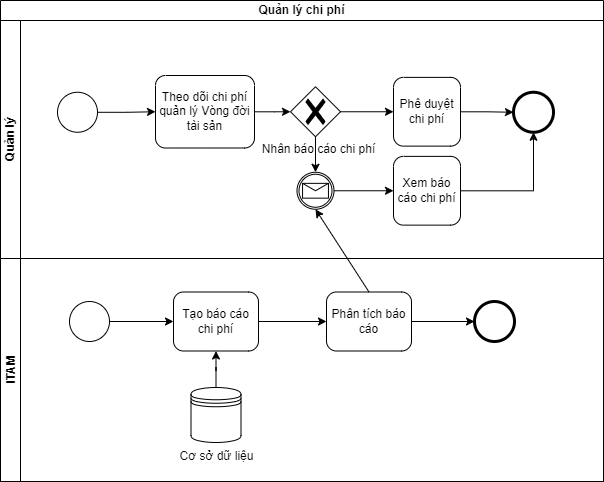

The diagram above was exported from draw.io. Its source (the exported page's mxGraphModel, read from the mxfile embedded in the PNG):
<mxGraphModel dx="1050" dy="557" grid="0" gridSize="10" guides="1" tooltips="1" connect="1" arrows="1" fold="1" page="1" pageScale="1" pageWidth="850" pageHeight="1100" math="0" shadow="0">
  <root>
    <mxCell id="0" />
    <mxCell id="1" parent="0" />
    <mxCell id="FnjdZj0XHFSlNKnHy7ij-1" value="Quản lý chi phí" style="swimlane;html=1;childLayout=stackLayout;resizeParent=1;resizeParentMax=0;horizontal=1;startSize=20;horizontalStack=0;whiteSpace=wrap;" parent="1" vertex="1">
      <mxGeometry x="186" y="405" width="603" height="481" as="geometry" />
    </mxCell>
    <mxCell id="FnjdZj0XHFSlNKnHy7ij-2" value="Quản lý" style="swimlane;html=1;startSize=20;horizontal=0;" parent="FnjdZj0XHFSlNKnHy7ij-1" vertex="1">
      <mxGeometry y="20" width="603" height="238" as="geometry" />
    </mxCell>
    <mxCell id="QOhWhzD7Rk4QU-JKfI0D-1" value="" style="points=[[0.145,0.145,0],[0.5,0,0],[0.855,0.145,0],[1,0.5,0],[0.855,0.855,0],[0.5,1,0],[0.145,0.855,0],[0,0.5,0]];shape=mxgraph.bpmn.event;html=1;verticalLabelPosition=bottom;labelBackgroundColor=#ffffff;verticalAlign=top;align=center;perimeter=ellipsePerimeter;outlineConnect=0;aspect=fixed;outline=standard;symbol=general;" parent="FnjdZj0XHFSlNKnHy7ij-2" vertex="1">
      <mxGeometry x="57" y="71.75" width="40" height="40" as="geometry" />
    </mxCell>
    <mxCell id="QOhWhzD7Rk4QU-JKfI0D-2" value="Theo dõi chi phí quản lý Vòng đời tài sản" style="points=[[0.25,0,0],[0.5,0,0],[0.75,0,0],[1,0.25,0],[1,0.5,0],[1,0.75,0],[0.75,1,0],[0.5,1,0],[0.25,1,0],[0,0.75,0],[0,0.5,0],[0,0.25,0]];shape=mxgraph.bpmn.task;whiteSpace=wrap;rectStyle=rounded;size=10;html=1;container=1;expand=0;collapsible=0;taskMarker=abstract;" parent="FnjdZj0XHFSlNKnHy7ij-2" vertex="1">
      <mxGeometry x="155" y="55" width="99" height="72.5" as="geometry" />
    </mxCell>
    <mxCell id="QOhWhzD7Rk4QU-JKfI0D-3" style="edgeStyle=orthogonalEdgeStyle;rounded=0;orthogonalLoop=1;jettySize=auto;html=1;entryX=0;entryY=0.5;entryDx=0;entryDy=0;entryPerimeter=0;" parent="FnjdZj0XHFSlNKnHy7ij-2" source="QOhWhzD7Rk4QU-JKfI0D-1" target="QOhWhzD7Rk4QU-JKfI0D-2" edge="1">
      <mxGeometry relative="1" as="geometry" />
    </mxCell>
    <mxCell id="XEIrIN4FX7-r6R74kaur-1" value="Phê duyệt chi phí" style="points=[[0.25,0,0],[0.5,0,0],[0.75,0,0],[1,0.25,0],[1,0.5,0],[1,0.75,0],[0.75,1,0],[0.5,1,0],[0.25,1,0],[0,0.75,0],[0,0.5,0],[0,0.25,0]];shape=mxgraph.bpmn.task;whiteSpace=wrap;rectStyle=rounded;size=10;html=1;container=1;expand=0;collapsible=0;taskMarker=abstract;" parent="FnjdZj0XHFSlNKnHy7ij-2" vertex="1">
      <mxGeometry x="393" y="56.879999999999995" width="67" height="68.75" as="geometry" />
    </mxCell>
    <mxCell id="XEIrIN4FX7-r6R74kaur-2" value="" style="points=[[0.25,0.25,0],[0.5,0,0],[0.75,0.25,0],[1,0.5,0],[0.75,0.75,0],[0.5,1,0],[0.25,0.75,0],[0,0.5,0]];shape=mxgraph.bpmn.gateway2;html=1;verticalLabelPosition=bottom;labelBackgroundColor=#ffffff;verticalAlign=top;align=center;perimeter=rhombusPerimeter;outlineConnect=0;outline=none;symbol=none;gwType=exclusive;" parent="FnjdZj0XHFSlNKnHy7ij-2" vertex="1">
      <mxGeometry x="290" y="66.25" width="50" height="50" as="geometry" />
    </mxCell>
    <mxCell id="XEIrIN4FX7-r6R74kaur-3" style="edgeStyle=orthogonalEdgeStyle;rounded=0;orthogonalLoop=1;jettySize=auto;html=1;entryX=0;entryY=0.5;entryDx=0;entryDy=0;entryPerimeter=0;" parent="FnjdZj0XHFSlNKnHy7ij-2" source="QOhWhzD7Rk4QU-JKfI0D-2" target="XEIrIN4FX7-r6R74kaur-2" edge="1">
      <mxGeometry relative="1" as="geometry" />
    </mxCell>
    <mxCell id="XEIrIN4FX7-r6R74kaur-4" style="edgeStyle=orthogonalEdgeStyle;rounded=0;orthogonalLoop=1;jettySize=auto;html=1;entryX=0;entryY=0.5;entryDx=0;entryDy=0;entryPerimeter=0;" parent="FnjdZj0XHFSlNKnHy7ij-2" source="XEIrIN4FX7-r6R74kaur-2" target="XEIrIN4FX7-r6R74kaur-1" edge="1">
      <mxGeometry relative="1" as="geometry" />
    </mxCell>
    <mxCell id="XEIrIN4FX7-r6R74kaur-7" value="" style="points=[[0.145,0.145,0],[0.5,0,0],[0.855,0.145,0],[1,0.5,0],[0.855,0.855,0],[0.5,1,0],[0.145,0.855,0],[0,0.5,0]];shape=mxgraph.bpmn.event;html=1;verticalLabelPosition=bottom;labelBackgroundColor=#ffffff;verticalAlign=top;align=center;perimeter=ellipsePerimeter;outlineConnect=0;aspect=fixed;outline=end;symbol=terminate2;" parent="FnjdZj0XHFSlNKnHy7ij-2" vertex="1">
      <mxGeometry x="513" y="71.75" width="40" height="40" as="geometry" />
    </mxCell>
    <mxCell id="XEIrIN4FX7-r6R74kaur-8" style="edgeStyle=orthogonalEdgeStyle;rounded=0;orthogonalLoop=1;jettySize=auto;html=1;entryX=0;entryY=0.5;entryDx=0;entryDy=0;entryPerimeter=0;" parent="FnjdZj0XHFSlNKnHy7ij-2" source="XEIrIN4FX7-r6R74kaur-1" target="XEIrIN4FX7-r6R74kaur-7" edge="1">
      <mxGeometry relative="1" as="geometry" />
    </mxCell>
    <mxCell id="XEIrIN4FX7-r6R74kaur-9" value="" style="points=[[0.145,0.145,0],[0.5,0,0],[0.855,0.145,0],[1,0.5,0],[0.855,0.855,0],[0.5,1,0],[0.145,0.855,0],[0,0.5,0]];shape=mxgraph.bpmn.event;html=1;verticalLabelPosition=bottom;labelBackgroundColor=#ffffff;verticalAlign=top;align=center;perimeter=ellipsePerimeter;outlineConnect=0;aspect=fixed;outline=catching;symbol=message;" parent="FnjdZj0XHFSlNKnHy7ij-2" vertex="1">
      <mxGeometry x="296.5" y="151.75" width="37" height="37" as="geometry" />
    </mxCell>
    <mxCell id="XEIrIN4FX7-r6R74kaur-11" style="edgeStyle=orthogonalEdgeStyle;rounded=0;orthogonalLoop=1;jettySize=auto;html=1;entryX=0.5;entryY=0;entryDx=0;entryDy=0;entryPerimeter=0;" parent="FnjdZj0XHFSlNKnHy7ij-2" source="XEIrIN4FX7-r6R74kaur-2" target="XEIrIN4FX7-r6R74kaur-9" edge="1">
      <mxGeometry relative="1" as="geometry" />
    </mxCell>
    <mxCell id="XEIrIN4FX7-r6R74kaur-12" value="Nhân báo cáo chi phí" style="text;html=1;align=center;verticalAlign=middle;resizable=0;points=[];autosize=1;strokeColor=none;fillColor=none;" parent="FnjdZj0XHFSlNKnHy7ij-2" vertex="1">
      <mxGeometry x="252" y="116.25" width="131" height="26" as="geometry" />
    </mxCell>
    <mxCell id="XEIrIN4FX7-r6R74kaur-13" value="Xem báo cáo chi phí" style="points=[[0.25,0,0],[0.5,0,0],[0.75,0,0],[1,0.25,0],[1,0.5,0],[1,0.75,0],[0.75,1,0],[0.5,1,0],[0.25,1,0],[0,0.75,0],[0,0.5,0],[0,0.25,0]];shape=mxgraph.bpmn.task;whiteSpace=wrap;rectStyle=rounded;size=10;html=1;container=1;expand=0;collapsible=0;taskMarker=abstract;" parent="FnjdZj0XHFSlNKnHy7ij-2" vertex="1">
      <mxGeometry x="393" y="135.88" width="67" height="68.75" as="geometry" />
    </mxCell>
    <mxCell id="XEIrIN4FX7-r6R74kaur-15" style="edgeStyle=orthogonalEdgeStyle;rounded=0;orthogonalLoop=1;jettySize=auto;html=1;entryX=0;entryY=0.5;entryDx=0;entryDy=0;entryPerimeter=0;" parent="FnjdZj0XHFSlNKnHy7ij-2" source="XEIrIN4FX7-r6R74kaur-9" target="XEIrIN4FX7-r6R74kaur-13" edge="1">
      <mxGeometry relative="1" as="geometry" />
    </mxCell>
    <mxCell id="XEIrIN4FX7-r6R74kaur-16" style="edgeStyle=orthogonalEdgeStyle;rounded=0;orthogonalLoop=1;jettySize=auto;html=1;entryX=0.5;entryY=1;entryDx=0;entryDy=0;entryPerimeter=0;" parent="FnjdZj0XHFSlNKnHy7ij-2" source="XEIrIN4FX7-r6R74kaur-13" target="XEIrIN4FX7-r6R74kaur-7" edge="1">
      <mxGeometry relative="1" as="geometry" />
    </mxCell>
    <mxCell id="FnjdZj0XHFSlNKnHy7ij-3" value="ITAM" style="swimlane;html=1;startSize=20;horizontal=0;" parent="FnjdZj0XHFSlNKnHy7ij-1" vertex="1">
      <mxGeometry y="258" width="603" height="223" as="geometry" />
    </mxCell>
    <mxCell id="QOhWhzD7Rk4QU-JKfI0D-5" value="Cơ sở dữ liệu" style="shape=datastore;html=1;labelPosition=center;verticalLabelPosition=bottom;align=center;verticalAlign=top;" parent="FnjdZj0XHFSlNKnHy7ij-3" vertex="1">
      <mxGeometry x="190.5" y="129" width="50" height="55" as="geometry" />
    </mxCell>
    <mxCell id="QOhWhzD7Rk4QU-JKfI0D-6" value="Tạo báo cáo chi phí" style="points=[[0.25,0,0],[0.5,0,0],[0.75,0,0],[1,0.25,0],[1,0.5,0],[1,0.75,0],[0.75,1,0],[0.5,1,0],[0.25,1,0],[0,0.75,0],[0,0.5,0],[0,0.25,0]];shape=mxgraph.bpmn.task;whiteSpace=wrap;rectStyle=rounded;size=10;html=1;container=1;expand=0;collapsible=0;taskMarker=abstract;" parent="FnjdZj0XHFSlNKnHy7ij-3" vertex="1">
      <mxGeometry x="173" y="33.5" width="85" height="59" as="geometry" />
    </mxCell>
    <mxCell id="QOhWhzD7Rk4QU-JKfI0D-8" style="edgeStyle=orthogonalEdgeStyle;rounded=0;orthogonalLoop=1;jettySize=auto;html=1;entryX=0.5;entryY=1;entryDx=0;entryDy=0;entryPerimeter=0;" parent="FnjdZj0XHFSlNKnHy7ij-3" source="QOhWhzD7Rk4QU-JKfI0D-5" target="QOhWhzD7Rk4QU-JKfI0D-6" edge="1">
      <mxGeometry relative="1" as="geometry" />
    </mxCell>
    <mxCell id="XEIrIN4FX7-r6R74kaur-20" value="Phân tích báo cáo" style="points=[[0.25,0,0],[0.5,0,0],[0.75,0,0],[1,0.25,0],[1,0.5,0],[1,0.75,0],[0.75,1,0],[0.5,1,0],[0.25,1,0],[0,0.75,0],[0,0.5,0],[0,0.25,0]];shape=mxgraph.bpmn.task;whiteSpace=wrap;rectStyle=rounded;size=10;html=1;container=1;expand=0;collapsible=0;taskMarker=abstract;" parent="FnjdZj0XHFSlNKnHy7ij-3" vertex="1">
      <mxGeometry x="326" y="33.5" width="85" height="59" as="geometry" />
    </mxCell>
    <mxCell id="XEIrIN4FX7-r6R74kaur-21" style="edgeStyle=orthogonalEdgeStyle;rounded=0;orthogonalLoop=1;jettySize=auto;html=1;entryX=0;entryY=0.5;entryDx=0;entryDy=0;entryPerimeter=0;" parent="FnjdZj0XHFSlNKnHy7ij-3" source="QOhWhzD7Rk4QU-JKfI0D-6" target="XEIrIN4FX7-r6R74kaur-20" edge="1">
      <mxGeometry relative="1" as="geometry" />
    </mxCell>
    <mxCell id="XEIrIN4FX7-r6R74kaur-23" value="" style="points=[[0.145,0.145,0],[0.5,0,0],[0.855,0.145,0],[1,0.5,0],[0.855,0.855,0],[0.5,1,0],[0.145,0.855,0],[0,0.5,0]];shape=mxgraph.bpmn.event;html=1;verticalLabelPosition=bottom;labelBackgroundColor=#ffffff;verticalAlign=top;align=center;perimeter=ellipsePerimeter;outlineConnect=0;aspect=fixed;outline=end;symbol=terminate2;" parent="FnjdZj0XHFSlNKnHy7ij-3" vertex="1">
      <mxGeometry x="474" y="43" width="40" height="40" as="geometry" />
    </mxCell>
    <mxCell id="XEIrIN4FX7-r6R74kaur-24" style="edgeStyle=orthogonalEdgeStyle;rounded=0;orthogonalLoop=1;jettySize=auto;html=1;entryX=0;entryY=0.5;entryDx=0;entryDy=0;entryPerimeter=0;" parent="FnjdZj0XHFSlNKnHy7ij-3" source="XEIrIN4FX7-r6R74kaur-20" target="XEIrIN4FX7-r6R74kaur-23" edge="1">
      <mxGeometry relative="1" as="geometry" />
    </mxCell>
    <mxCell id="ol8fzQ4vDQ6gcMJ2fY6v-1" value="" style="points=[[0.145,0.145,0],[0.5,0,0],[0.855,0.145,0],[1,0.5,0],[0.855,0.855,0],[0.5,1,0],[0.145,0.855,0],[0,0.5,0]];shape=mxgraph.bpmn.event;html=1;verticalLabelPosition=bottom;labelBackgroundColor=#ffffff;verticalAlign=top;align=center;perimeter=ellipsePerimeter;outlineConnect=0;aspect=fixed;outline=standard;symbol=general;" vertex="1" parent="FnjdZj0XHFSlNKnHy7ij-3">
      <mxGeometry x="69" y="43" width="40" height="40" as="geometry" />
    </mxCell>
    <mxCell id="ol8fzQ4vDQ6gcMJ2fY6v-2" style="edgeStyle=orthogonalEdgeStyle;rounded=0;orthogonalLoop=1;jettySize=auto;html=1;entryX=0;entryY=0.5;entryDx=0;entryDy=0;entryPerimeter=0;" edge="1" parent="FnjdZj0XHFSlNKnHy7ij-3" source="ol8fzQ4vDQ6gcMJ2fY6v-1" target="QOhWhzD7Rk4QU-JKfI0D-6">
      <mxGeometry relative="1" as="geometry" />
    </mxCell>
    <mxCell id="XEIrIN4FX7-r6R74kaur-22" style="rounded=0;orthogonalLoop=1;jettySize=auto;html=1;entryX=0.5;entryY=1;entryDx=0;entryDy=0;entryPerimeter=0;exitX=0.5;exitY=0;exitDx=0;exitDy=0;exitPerimeter=0;" parent="FnjdZj0XHFSlNKnHy7ij-1" source="XEIrIN4FX7-r6R74kaur-20" target="XEIrIN4FX7-r6R74kaur-9" edge="1">
      <mxGeometry relative="1" as="geometry" />
    </mxCell>
  </root>
</mxGraphModel>